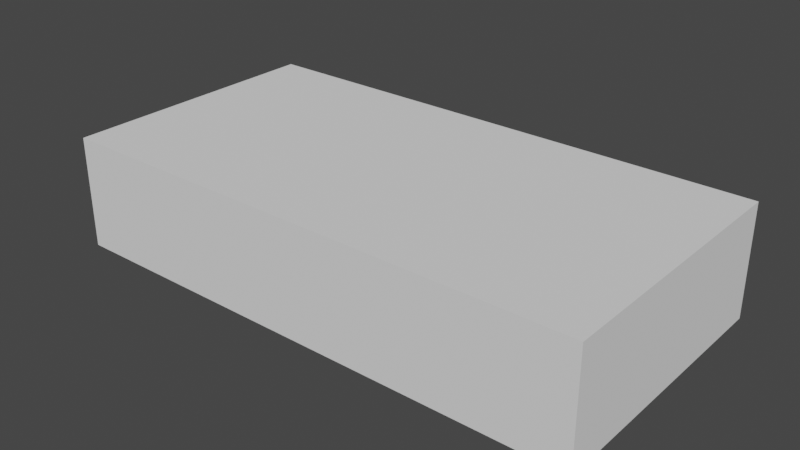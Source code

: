 # Source: light.blend  (saved by Blender 2.80.75; exported with 4.5.12 LTS)
import bpy
from mathutils import Matrix  # noqa: F401  (used for matrix-valued properties, if any)

bpy.ops.wm.read_factory_settings(use_empty=True)
scene = bpy.context.scene
scene.name = 'Scene'

# ---- collections
col_collection_1 = bpy.data.collections.new('Collection 1'); scene.collection.children.link(col_collection_1)

# ---- world
world_world = bpy.data.worlds.new('World'); scene.world = world_world
world_world.use_nodes = True; world_world.node_tree.nodes.clear()
_N = world_world.node_tree.nodes; _L = world_world.node_tree.links
n0 = _N.new('ShaderNodeOutputWorld'); n0.name = 'World Output'; n0.location = (300, 300)
n1 = _N.new('ShaderNodeBackground'); n1.name = 'Background'; n1.location = (10, 300)
n1.inputs[0].default_value = (0.05088, 0.05088, 0.05088, 1.0)
_L.new(n1.outputs[0], n0.inputs[0])
n0.is_active_output = True
world_world.color = (0.05088, 0.05088, 0.05088)
world_world.use_sun_shadow = False
world_world.sun_shadow_jitter_overblur = 0.0

# ---- meshes
me_cube_001 = bpy.data.meshes.new('Cube.001')
me_cube_001.from_pydata([(-1.975, -1.0, -1.0), (-1.975, -1.0, -0.1751), (-1.975, 0.0, -1.0), (-1.975, 0.0, -0.1751), (0.0, -1.0, -1.0), (0.0, -1.0, -0.1751), (0.0, 0.0, -1.0), (0.0, 0.0, -0.1751)], [], [(0, 1, 3, 2), (2, 3, 7, 6), (6, 7, 5, 4), (4, 5, 1, 0), (2, 6, 4, 0), (7, 3, 1, 5)])
_uv = me_cube_001.uv_layers.new(name='UVMap')
_uv.uv.foreach_set('vector', [0.375, 0.0, 0.625, 0.0, 0.625, 0.25, 0.375, 0.25, 0.375, 0.25, 0.625, 0.25, 0.625, 0.5, 0.375, 0.5, 0.375, 0.5, 0.625, 0.5, 0.625, 0.75, 0.375, 0.75, 0.375, 0.75, 0.625, 0.75, 0.625, 1.0, 0.375, 1.0, 0.125, 0.5, 0.375, 0.5, 0.375, 0.75, 0.125, 0.75, 0.625, 0.5, 0.875, 0.5, 0.875, 0.75, 0.625, 0.75])
me_cube_001.use_remesh_preserve_volume = False
me_cube_001.use_remesh_preserve_attributes = False
me_cube_001.use_mirror_vertex_groups = False
me_cube_001.update()
arm_armature = bpy.data.armatures.new('Armature')  # bones are not reproduced

# ---- objects
ob_armature = bpy.data.objects.new('Armature', arm_armature)
ob_cube = bpy.data.objects.new('Cube', me_cube_001)

# ---- transforms, parenting, visibility, modifiers, constraints
ob_armature.location = (0.0, 0.0, 0.0)
ob_armature.lineart.crease_threshold = 0.0
ob_cube.parent = ob_armature
ob_cube.location = (0.0, 0.0, 0.0)
ob_cube.lineart.crease_threshold = 0.0
_m = ob_cube.modifiers.new('Mirror', 'MIRROR')
_m.use_axis = (False, True, False)
_m.use_clip = True
_m = ob_cube.modifiers.new('Armature', 'ARMATURE')
_m.object = ob_armature
_m = ob_cube.modifiers.new('Front/Back', 'MIRROR')
_m.use_clip = True

# ---- collection membership
col_collection_1.objects.link(ob_armature)
col_collection_1.objects.link(ob_cube)

# ---- scene / render settings (as saved in the file)
scene.frame_start = 1; scene.frame_end = 250; scene.frame_set(1)
scene.render.engine = 'BLENDER_EEVEE_NEXT'
scene.cycles.use_denoising = False
scene.cycles.samples = 128
scene.cycles.sampling_pattern = 'TABULATED_SOBOL'
scene.cycles.use_adaptive_sampling = False
scene.cycles.use_light_tree = False
scene.view_settings.view_transform = 'Filmic'
bpy.context.view_layer.update()

# ---- added for rendering (the .blend has no active camera and no usable light): camera, sun
cam_auto = bpy.data.cameras.new('AutoCamera')
cam_auto.lens = 50.0
cam_auto.sensor_width = 36.0
cam_auto.clip_end = 1000.0
ob_auto_camera = bpy.data.objects.new('AutoCamera', cam_auto)
scene.collection.objects.link(ob_auto_camera)
ob_auto_camera.location = (4.16766, -5.00119, 2.74659)
ob_auto_camera.rotation_euler = (1.09748, -7.21219e-08, 0.694738)
scene.camera = ob_auto_camera
light_auto_sun = bpy.data.lights.new('AutoSun', 'SUN')
light_auto_sun.energy = 3.0
light_auto_sun.angle = 0.0523599
ob_auto_sun = bpy.data.objects.new('AutoSun', light_auto_sun)
scene.collection.objects.link(ob_auto_sun)
ob_auto_sun.rotation_euler = (0.872665, 0.174533, 0.523599)
bpy.context.view_layer.update()
